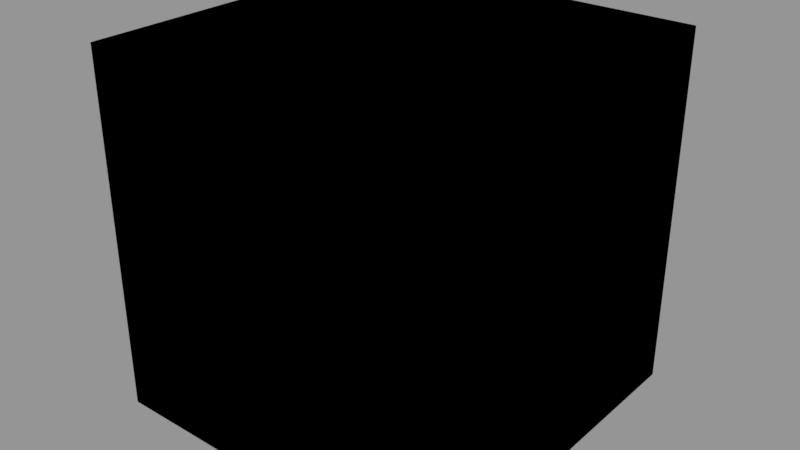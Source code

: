 # Source: math.blend  (saved by Blender 2.79.0; exported with 4.5.12 LTS)
import bpy
from mathutils import Matrix  # noqa: F401  (used for matrix-valued properties, if any)

bpy.ops.wm.read_factory_settings(use_empty=True)
scene = bpy.context.scene
scene.name = 'Scene'

# ---- collections
col_collection_1 = bpy.data.collections.new('Collection 1'); scene.collection.children.link(col_collection_1)

# ---- materials (node trees are filled in below, after node groups)
mat_material = bpy.data.materials.new('Material')
mat_material.alpha_threshold = 0.0
mat_material.use_transparent_shadow = False
mat_material.roughness = 0.5
mat_material.line_color = (0.0, 0.0, 0.0, 1.0)

# ---- node groups
ng_vector_multiply = bpy.data.node_groups.new('Vector Multiply', 'ShaderNodeTree')
_s = ng_vector_multiply.interface.new_socket(name='Vector', in_out='OUTPUT', socket_type='NodeSocketVector')
_s.min_value = 0.0
_s.max_value = 0.0
_s = ng_vector_multiply.interface.new_socket(name='Vector', in_out='INPUT', socket_type='NodeSocketVector')
_s.default_value = (0.5, 0.5, 0.5)
_s.min_value = -1e+04
_s.max_value = 1e+04
_s = ng_vector_multiply.interface.new_socket(name='Vector', in_out='INPUT', socket_type='NodeSocketVector')
_s.default_value = (0.5, 0.5, 0.5)
_s.min_value = -1e+04
_s.max_value = 1e+04
_N = ng_vector_multiply.nodes; _L = ng_vector_multiply.links
n0 = _N.new('ShaderNodeMath'); n0.name = 'Math.001'; n0.location = (16, 2)
n0.operation = 'MULTIPLY'
n1 = _N.new('ShaderNodeSeparateColor'); n1.name = 'Separate RGB'; n1.location = (-202, 55)
n2 = _N.new('ShaderNodeSeparateColor'); n2.name = 'Separate RGB.001'; n2.location = (-202, -109)
n3 = _N.new('ShaderNodeMath'); n3.name = 'Math.002'; n3.location = (19, -160)
n3.operation = 'MULTIPLY'
n4 = _N.new('ShaderNodeMath'); n4.name = 'Math'; n4.location = (18, 160)
n4.operation = 'MULTIPLY'
n5 = _N.new('ShaderNodeCombineColor'); n5.name = 'Combine RGB'; n5.location = (207, -13)
n6 = _N.new('NodeGroupInput'); n6.name = 'Group Input'; n6.location = (-391, -53)
n7 = _N.new('NodeGroupOutput'); n7.name = 'Group Output'; n7.location = (383, -39)
_L.new(n1.outputs[0], n4.inputs[0])
_L.new(n2.outputs[0], n4.inputs[1])
_L.new(n1.outputs[1], n0.inputs[0])
_L.new(n2.outputs[1], n0.inputs[1])
_L.new(n1.outputs[2], n3.inputs[0])
_L.new(n2.outputs[2], n3.inputs[1])
_L.new(n4.outputs[0], n5.inputs[0])
_L.new(n0.outputs[0], n5.inputs[1])
_L.new(n3.outputs[0], n5.inputs[2])
_L.new(n6.outputs[0], n1.inputs[0])
_L.new(n6.outputs[1], n2.inputs[0])
_L.new(n5.outputs[0], n7.inputs[0])
n7.is_active_output = True
ng_floor = bpy.data.node_groups.new('Floor', 'ShaderNodeTree')
_s = ng_floor.interface.new_socket(name='Value', in_out='OUTPUT', socket_type='NodeSocketFloat')
_s.min_value = 0.0
_s.max_value = 0.0
_s = ng_floor.interface.new_socket(name='Value', in_out='INPUT', socket_type='NodeSocketFloat')
_s.default_value = 0.5
_s.min_value = -1e+04
_s.max_value = 1e+04
_N = ng_floor.nodes; _L = ng_floor.links
n0 = _N.new('ShaderNodeMath'); n0.name = 'Math.002'; n0.location = (101, -1)
n0.operation = 'ROUND'
n1 = _N.new('ShaderNodeMath'); n1.name = 'Math.001'; n1.location = (-101, 1)
n1.operation = 'SUBTRACT'
n2 = _N.new('NodeGroupInput'); n2.name = 'Group Input'; n2.location = (-302, -21)
n3 = _N.new('NodeGroupOutput'); n3.name = 'Group Output'; n3.location = (293, -42)
_L.new(n2.outputs[0], n1.inputs[0])
_L.new(n1.outputs[0], n0.inputs[0])
_L.new(n0.outputs[0], n3.inputs[0])
n3.is_active_output = True
ng_fract = bpy.data.node_groups.new('Fract', 'ShaderNodeTree')
_s = ng_fract.interface.new_socket(name='Value', in_out='OUTPUT', socket_type='NodeSocketFloat')
_s.min_value = 0.0
_s.max_value = 0.0
_s = ng_fract.interface.new_socket(name='Value', in_out='INPUT', socket_type='NodeSocketFloat')
_s.default_value = 0.5
_s.min_value = -1e+04
_s.max_value = 1e+04
_N = ng_fract.nodes; _L = ng_fract.links
n0 = _N.new('ShaderNodeMath'); n0.name = 'Math'; n0.location = (102, 53)
n0.operation = 'SUBTRACT'
n1 = _N.new('NodeGroupInput'); n1.name = 'Group Input'; n1.location = (-266, -26)
n2 = _N.new('NodeGroupOutput'); n2.name = 'Group Output'; n2.location = (286, 1)
n3 = _N.new('ShaderNodeGroup'); n3.name = 'Group'; n3.location = (-76, -86)
n3.node_tree = ng_floor
_L.new(n1.outputs[0], n3.inputs[0])
_L.new(n1.outputs[0], n0.inputs[0])
_L.new(n3.outputs[0], n0.inputs[1])
_L.new(n0.outputs[0], n2.inputs[0])
n2.is_active_output = True
ng_vector_fract = bpy.data.node_groups.new('Vector Fract', 'ShaderNodeTree')
_s = ng_vector_fract.interface.new_socket(name='Vector', in_out='OUTPUT', socket_type='NodeSocketVector')
_s.min_value = 0.0
_s.max_value = 0.0
_s = ng_vector_fract.interface.new_socket(name='Vector', in_out='INPUT', socket_type='NodeSocketVector')
_s.min_value = -1.0
_s.max_value = 1.0
_N = ng_vector_fract.nodes; _L = ng_vector_fract.links
n0 = _N.new('ShaderNodeGroup'); n0.name = 'Frac.002'; n0.location = (78, -132)
n0.node_tree = ng_fract
n1 = _N.new('ShaderNodeCombineColor'); n1.name = 'Combine RGB'; n1.location = (301, -2)
n2 = _N.new('ShaderNodeGroup'); n2.name = 'Frac.001'; n2.location = (78, -4)
n2.node_tree = ng_fract
n3 = _N.new('ShaderNodeSeparateColor'); n3.name = 'Separate RGB'; n3.location = (-125, -4)
n4 = _N.new('NodeGroupOutput'); n4.name = 'Group Output'; n4.location = (488, -25)
n5 = _N.new('ShaderNodeGroup'); n5.name = 'Frac'; n5.location = (81, 126)
n5.node_tree = ng_fract
n6 = _N.new('NodeGroupInput'); n6.name = 'Group Input'; n6.location = (-310, -24)
_L.new(n3.outputs[0], n5.inputs[0])
_L.new(n5.outputs[0], n1.inputs[0])
_L.new(n3.outputs[1], n2.inputs[0])
_L.new(n3.outputs[2], n0.inputs[0])
_L.new(n2.outputs[0], n1.inputs[1])
_L.new(n0.outputs[0], n1.inputs[2])
_L.new(n6.outputs[0], n3.inputs[0])
_L.new(n1.outputs[0], n4.inputs[0])
n4.is_active_output = True
ng_vector_floor = bpy.data.node_groups.new('Vector Floor', 'ShaderNodeTree')
_s = ng_vector_floor.interface.new_socket(name='Vector', in_out='OUTPUT', socket_type='NodeSocketVector')
_s.min_value = 0.0
_s.max_value = 0.0
_s = ng_vector_floor.interface.new_socket(name='Vector', in_out='INPUT', socket_type='NodeSocketVector')
_s.default_value = (0.5, 0.5, 0.5)
_s.min_value = -1e+04
_s.max_value = 1e+04
_N = ng_vector_floor.nodes; _L = ng_vector_floor.links
n0 = _N.new('NodeGroupOutput'); n0.name = 'Group Output'; n0.location = (373, 21)
n1 = _N.new('ShaderNodeSeparateColor'); n1.name = 'Separate RGB'; n1.location = (-256, 31)
n2 = _N.new('ShaderNodeGroup'); n2.name = 'Group.002'; n2.location = (-32, -95)
n2.node_tree = ng_floor
n3 = _N.new('ShaderNodeCombineColor'); n3.name = 'Combine RGB'; n3.location = (171, 39)
n4 = _N.new('ShaderNodeGroup'); n4.name = 'Group.001'; n4.location = (-32, 22)
n4.node_tree = ng_floor
n5 = _N.new('NodeGroupInput'); n5.name = 'Group Input'; n5.location = (-458, 10)
n6 = _N.new('ShaderNodeGroup'); n6.name = 'Group'; n6.location = (-30, 139)
n6.node_tree = ng_floor
_L.new(n5.outputs[0], n1.inputs[0])
_L.new(n1.outputs[0], n6.inputs[0])
_L.new(n1.outputs[1], n4.inputs[0])
_L.new(n1.outputs[2], n2.inputs[0])
_L.new(n6.outputs[0], n3.inputs[0])
_L.new(n4.outputs[0], n3.inputs[1])
_L.new(n2.outputs[0], n3.inputs[2])
_L.new(n3.outputs[0], n0.inputs[0])
n0.is_active_output = True
ng_vector_sine = bpy.data.node_groups.new('Vector Sine', 'ShaderNodeTree')
_s = ng_vector_sine.interface.new_socket(name='Vector', in_out='OUTPUT', socket_type='NodeSocketVector')
_s.min_value = 0.0
_s.max_value = 0.0
_s = ng_vector_sine.interface.new_socket(name='Vector', in_out='INPUT', socket_type='NodeSocketVector')
_s.default_value = (0.5, 0.5, 0.5)
_s.min_value = -1e+04
_s.max_value = 1e+04
_N = ng_vector_sine.nodes; _L = ng_vector_sine.links
n0 = _N.new('ShaderNodeMath'); n0.name = 'Math'; n0.location = (-23, 186)
n0.operation = 'SINE'
n1 = _N.new('ShaderNodeMath'); n1.name = 'Math.002'; n1.location = (-23, -135)
n1.operation = 'SINE'
n2 = _N.new('ShaderNodeSeparateColor'); n2.name = 'Separate RGB'; n2.location = (-228, 9)
n3 = _N.new('NodeGroupInput'); n3.name = 'Group Input'; n3.location = (-425, -7)
n4 = _N.new('ShaderNodeMath'); n4.name = 'Math.001'; n4.location = (-24, 26)
n4.operation = 'SINE'
n5 = _N.new('ShaderNodeCombineColor'); n5.name = 'Combine RGB'; n5.location = (168, 13)
n6 = _N.new('NodeGroupOutput'); n6.name = 'Group Output'; n6.location = (370, -3)
_L.new(n2.outputs[0], n0.inputs[0])
_L.new(n2.outputs[1], n4.inputs[0])
_L.new(n2.outputs[2], n1.inputs[0])
_L.new(n3.outputs[0], n2.inputs[0])
_L.new(n0.outputs[0], n5.inputs[0])
_L.new(n4.outputs[0], n5.inputs[1])
_L.new(n1.outputs[0], n5.inputs[2])
_L.new(n5.outputs[0], n6.inputs[0])
n6.is_active_output = True

# ---- material node trees
mat_material.use_nodes = True; mat_material.node_tree.nodes.clear()
_N = mat_material.node_tree.nodes; _L = mat_material.node_tree.links
n0 = _N.new('NodeFrame'); n0.name = 'Frame'; n0.location = (903, 96)
n0.label = 'Math'
n0.width = 465
n0.shrink = False
n1 = _N.new('NodeFrame'); n1.name = 'Frame.001'; n1.location = (1452, 99)
n1.label = 'Vector Math'
n1.width = 492
n1.shrink = False
n2 = _N.new('NodeUndefined'); n2.name = 'Geometry'; n2.location = (602, -614)
n3 = _N.new('ShaderNodeGroup'); n3.name = 'Group.009'; n3.location = (780, -682)
n3.width = 191
n3.node_tree = ng_vector_multiply
n3.inputs[1].default_value = (3.9, 3.9, 3.9)
n4 = _N.new('ShaderNodeGroup'); n4.name = 'Group.008'; n4.location = (1000, -697)
n4.width = 189
n4.node_tree = ng_vector_fract
n5 = _N.new('ShaderNodeGroup'); n5.name = 'Group.006'; n5.location = (1427, -704)
n5.width = 182
n5.node_tree = ng_vector_floor
n6 = _N.new('ShaderNodeGroup'); n6.name = 'Group.007'; n6.location = (1214, -689)
n6.width = 192
n6.node_tree = ng_vector_multiply
n6.inputs[1].default_value = (4.1, 4.1, 4.1)
n7 = _N.new('ShaderNodeGroup'); n7.name = 'Group.005'; n7.location = (1863, -686)
n7.width = 192
n7.node_tree = ng_vector_multiply
n8 = _N.new('NodeUndefined'); n8.name = 'Output'; n8.location = (2089, -642)
n8.inputs[1].default_value = 1.0
n9 = _N.new('ShaderNodeMath'); n9.name = 'Math'; n9.location = (1671, -626)
n9.operation = 'GREATER_THAN'
n9.inputs[1].default_value = 2.1
n10 = _N.new('ShaderNodeGroup'); n10.name = 'Group.011'; n10.location = (1673, -793)
n10.node_tree = ng_vector_sine
n11 = _N.new('ShaderNodeGroup'); n11.name = 'Group.001'; n11.location = (252, -212)
n11.node_tree = ng_fract
n11.inputs[0].default_value = 0.5
n12 = _N.new('ShaderNodeGroup'); n12.name = 'Group'; n12.location = (73, -213)
n12.node_tree = ng_floor
n12.inputs[0].default_value = 0.5
n13 = _N.new('ShaderNodeGroup'); n13.name = 'Group.010'; n13.location = (268, -276)
n13.width = 189
n13.node_tree = ng_vector_sine
n13.inputs[0].default_value = (0.5, 0.5, 0.5)
n14 = _N.new('ShaderNodeGroup'); n14.name = 'Group.002'; n14.location = (38, -137)
n14.width = 195
n14.node_tree = ng_vector_floor
n14.inputs[0].default_value = (0.5, 0.5, 0.5)
n15 = _N.new('ShaderNodeGroup'); n15.name = 'Group.003'; n15.location = (266, -135)
n15.width = 196
n15.node_tree = ng_vector_fract
n15.inputs[0].default_value = (0.0, 0.0, 0.0)
n16 = _N.new('ShaderNodeGroup'); n16.name = 'Group.004'; n16.location = (37, -270)
n16.width = 196
n16.node_tree = ng_vector_multiply
n16.inputs[0].default_value = (0.5, 0.5, 0.5)
n16.inputs[1].default_value = (0.5, 0.5, 0.5)
n11.parent = n0
n12.parent = n0
n13.parent = n1
n14.parent = n1
n15.parent = n1
n16.parent = n1
_L.new(n2.outputs[0], n3.inputs[0])
_L.new(n3.outputs[0], n4.inputs[0])
_L.new(n4.outputs[0], n6.inputs[0])
_L.new(n6.outputs[0], n5.inputs[0])
_L.new(n9.outputs[0], n7.inputs[0])
_L.new(n7.outputs[0], n8.inputs[0])
_L.new(n5.outputs[0], n10.inputs[0])
_L.new(n10.outputs[0], n7.inputs[1])
_L.new(n5.outputs[0], n9.inputs[0])

# ---- meshes
me_cube = bpy.data.meshes.new('Cube')
me_cube.from_pydata([(-1.0, -1.0, -1.0), (-1.0, -1.0, 1.0), (-1.0, 1.0, -1.0), (-1.0, 1.0, 1.0), (1.0, -1.0, -1.0), (1.0, -1.0, 1.0), (1.0, 1.0, -1.0), (1.0, 1.0, 1.0)], [], [(0, 1, 3, 2), (2, 3, 7, 6), (6, 7, 5, 4), (4, 5, 1, 0), (2, 6, 4, 0), (7, 3, 1, 5)])
me_cube.materials.append(mat_material)
me_cube.use_remesh_preserve_volume = False
me_cube.use_remesh_preserve_attributes = False
me_cube.use_mirror_vertex_groups = False
me_cube.update()

# ---- objects
ob_cube = bpy.data.objects.new('Cube', me_cube)

# ---- transforms, parenting, visibility, modifiers, constraints
ob_cube.location = (0.0, 0.0, 0.0)
ob_cube.lineart.crease_threshold = 0.0

# ---- collection membership
col_collection_1.objects.link(ob_cube)

# ---- scene / render settings (as saved in the file)
scene.frame_start = 1; scene.frame_end = 250; scene.frame_set(1)
scene.render.engine = 'BLENDER_EEVEE_NEXT'
scene.render.resolution_percentage = 50
scene.render.dither_intensity = 0.0
scene.cycles.use_denoising = False
scene.cycles.samples = 128
scene.cycles.sampling_pattern = 'TABULATED_SOBOL'
scene.cycles.use_adaptive_sampling = False
scene.cycles.use_light_tree = False
scene.cycles.blur_glossy = 0.0
scene.cycles.sample_clamp_indirect = 0.0
scene.view_settings.view_transform = 'Standard'
bpy.context.view_layer.update()

# ---- added for rendering (the .blend has no active camera and no usable light): camera, sun + grey world if the file has none
cam_auto = bpy.data.cameras.new('AutoCamera')
cam_auto.lens = 50.0
cam_auto.sensor_width = 36.0
cam_auto.clip_end = 1000.0
ob_auto_camera = bpy.data.objects.new('AutoCamera', cam_auto)
scene.collection.objects.link(ob_auto_camera)
ob_auto_camera.location = (3.20507, -3.84609, 2.56406)
ob_auto_camera.rotation_euler = (1.09748, -7.21219e-08, 0.694738)
scene.camera = ob_auto_camera
light_auto_sun = bpy.data.lights.new('AutoSun', 'SUN')
light_auto_sun.energy = 3.0
light_auto_sun.angle = 0.0523599
ob_auto_sun = bpy.data.objects.new('AutoSun', light_auto_sun)
scene.collection.objects.link(ob_auto_sun)
ob_auto_sun.rotation_euler = (0.872665, 0.174533, 0.523599)
if scene.world is None:
    world_auto = bpy.data.worlds.new('AutoWorld')
    world_auto.color = (0.3, 0.3, 0.3)
    scene.world = world_auto
bpy.context.view_layer.update()
